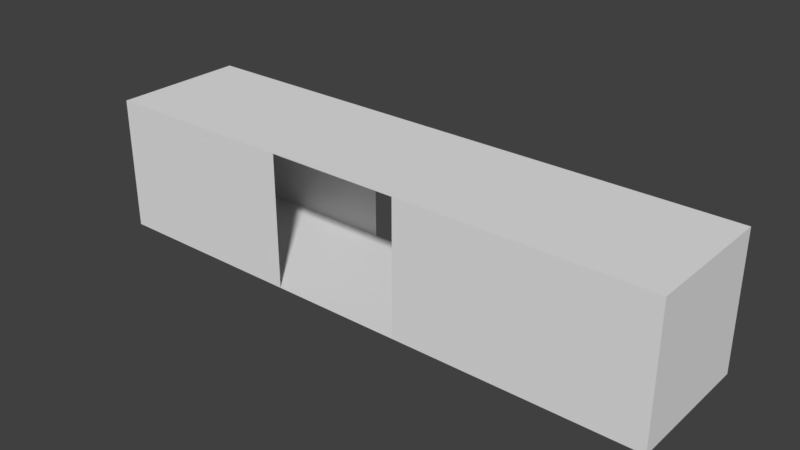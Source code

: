 # Source: CorridorWithTwoOpenings.blend  (saved by Blender 2.79.0; exported with 4.5.12 LTS)
import bpy
from mathutils import Matrix  # noqa: F401  (used for matrix-valued properties, if any)

bpy.ops.wm.read_factory_settings(use_empty=True)
scene = bpy.context.scene
scene.name = 'Scene'

# ---- collections
col_collection_1 = bpy.data.collections.new('Collection 1'); scene.collection.children.link(col_collection_1)

# ---- world
world_world = bpy.data.worlds.new('World'); scene.world = world_world
world_world.color = (0.05088, 0.05088, 0.05088)
world_world.use_sun_shadow = False
world_world.sun_shadow_jitter_overblur = 0.0
world_world.cycles.sampling_method = 'MANUAL'

# ---- meshes
me_cube_001 = bpy.data.meshes.new('Cube.001')
me_cube_001.from_pydata([(-1.0, -1.0, -1.0), (-1.0, -1.0, 1.0), (-1.0, 1.0, -1.0), (-1.0, 1.0, 1.0), (1.0, -1.0, -1.0), (1.0, -1.0, 1.0), (1.0, 1.0, -1.0), (1.0, 1.0, 1.0), (4.605, 1.0, 1.0), (4.605, 1.0, -1.0), (4.605, -1.0, -1.0), (4.605, -1.0, 1.0), (-4.01, 1.0, -1.0), (-4.01, -1.0, -1.0), (-4.01, -1.0, 1.0), (-4.01, 1.0, 1.0)], [], [(3, 2, 12, 15), (4, 6, 9, 10), (2, 6, 4, 0), (7, 3, 1, 5), (9, 8, 11, 10), (7, 5, 11, 8), (6, 7, 8, 9), (5, 4, 10, 11), (13, 14, 15, 12), (0, 1, 14, 13), (1, 3, 15, 14), (2, 0, 13, 12)])
me_cube_001.use_remesh_preserve_volume = False
me_cube_001.use_remesh_preserve_attributes = False
me_cube_001.use_mirror_vertex_groups = False
me_cube_001.update()

# ---- objects
ob_cube = bpy.data.objects.new('Cube', me_cube_001)

# ---- transforms, parenting, visibility, modifiers, constraints
ob_cube.location = (0.0, 0.0, 0.0)
ob_cube.lineart.crease_threshold = 0.0

# ---- collection membership
col_collection_1.objects.link(ob_cube)

# ---- scene / render settings (as saved in the file)
scene.frame_start = 1; scene.frame_end = 250; scene.frame_set(1)
scene.render.engine = 'BLENDER_EEVEE_NEXT'
scene.render.resolution_percentage = 50
scene.render.dither_intensity = 0.0
scene.cycles.use_denoising = False
scene.cycles.samples = 128
scene.cycles.sampling_pattern = 'TABULATED_SOBOL'
scene.cycles.use_adaptive_sampling = False
scene.cycles.use_light_tree = False
scene.cycles.blur_glossy = 0.0
scene.cycles.sample_clamp_indirect = 0.0
scene.view_settings.view_transform = 'Standard'
bpy.context.view_layer.update()

# ---- added for rendering (the .blend has no active camera and no usable light): camera, sun
cam_auto = bpy.data.cameras.new('AutoCamera')
cam_auto.lens = 50.0
cam_auto.sensor_width = 36.0
cam_auto.clip_end = 1000.0
ob_auto_camera = bpy.data.objects.new('AutoCamera', cam_auto)
scene.collection.objects.link(ob_auto_camera)
ob_auto_camera.location = (8.68707, -10.0674, 6.71163)
ob_auto_camera.rotation_euler = (1.09748, -7.21219e-08, 0.694738)
scene.camera = ob_auto_camera
light_auto_sun = bpy.data.lights.new('AutoSun', 'SUN')
light_auto_sun.energy = 3.0
light_auto_sun.angle = 0.0523599
ob_auto_sun = bpy.data.objects.new('AutoSun', light_auto_sun)
scene.collection.objects.link(ob_auto_sun)
ob_auto_sun.rotation_euler = (0.872665, 0.174533, 0.523599)
bpy.context.view_layer.update()
